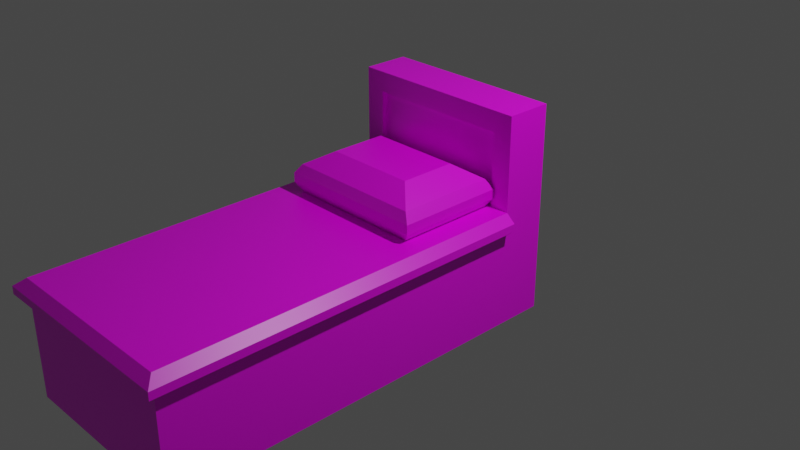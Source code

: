 # Source: multidecor_jungle_bed.blend  (saved by Blender 3.0.42; exported with 4.5.12 LTS)
import bpy
from mathutils import Matrix  # noqa: F401  (used for matrix-valued properties, if any)

bpy.ops.wm.read_factory_settings(use_empty=True)
scene = bpy.context.scene
scene.name = 'Scene'

# ---- collections
col_collection = bpy.data.collections.new('Collection'); scene.collection.children.link(col_collection)

# ---- images (referenced by path relative to the original .blend; pixels are not part of the script)
import os
ASSET_DIR = os.environ.get("B2B_ASSET_DIR", "")  # directory of the original .blend (textures are referenced by path, not embedded)
HERE = os.path.dirname(os.path.abspath(__file__))  # packed textures are extracted next to this script under _unpacked/

def load_image(name, relpath, width, height, colorspace="sRGB"):
    """Load a texture the original file referenced (path relative to the .blend, or extracted next to this script)."""
    p = next((c for c in (os.path.join(HERE, relpath), os.path.join(ASSET_DIR, relpath)) if relpath and os.path.exists(c)), "")
    if p:
        img = bpy.data.images.load(p, check_existing=True)
        img.name = name
    else:  # same state as the original file: an image datablock whose file is absent (Cycles renders it pink)
        img = bpy.data.images.new(name, width, height)
        img.source = "FILE"
        img.filepath = "//" + (relpath or name)
    img.colorspace_settings.name = colorspace
    return img
img_multidecor_modern_jungle_bed_png = load_image('multidecor_modern_jungle_bed.png', 'multidecor_modern_jungle_bed.png', 1024, 1024, 'sRGB')

# ---- materials (node trees are filled in below, after node groups)
mat_material = bpy.data.materials.new('Material')
mat_material.alpha_threshold = 0.0
mat_material.use_transparent_shadow = False
mat_material.line_color = (0.0, 0.0, 0.0, 1.0)

# ---- material node trees
mat_material.use_nodes = True; mat_material.node_tree.nodes.clear()
_N = mat_material.node_tree.nodes; _L = mat_material.node_tree.links
n0 = _N.new('ShaderNodeOutputMaterial'); n0.name = 'Material Output'; n0.location = (300, 300)
n1 = _N.new('ShaderNodeBsdfPrincipled'); n1.name = 'Principled BSDF'; n1.location = (10, 300)
n1.distribution = 'GGX'
n1.subsurface_method = 'RANDOM_WALK_SKIN'
n1.inputs[2].default_value = 0.4
n1.inputs[3].default_value = 1.45
n1.inputs[27].default_value = (0.0, 0.0, 0.0, 1.0)
n1.inputs[28].default_value = 1.0
n2 = _N.new('ShaderNodeTexImage'); n2.name = 'Image Texture'; n2.location = (-280, 280)
n2.image = img_multidecor_modern_jungle_bed_png
n2.interpolation = 'Closest'
_L.new(n1.outputs[0], n0.inputs[0])
_L.new(n2.outputs[0], n1.inputs[0])
n0.is_active_output = True

# ---- world
world_world = bpy.data.worlds.new('World'); scene.world = world_world
world_world.use_nodes = True; world_world.node_tree.nodes.clear()
_N = world_world.node_tree.nodes; _L = world_world.node_tree.links
n0 = _N.new('ShaderNodeOutputWorld'); n0.name = 'World Output'; n0.location = (300, 300)
n1 = _N.new('ShaderNodeBackground'); n1.name = 'Background'; n1.location = (10, 300)
n1.inputs[0].default_value = (0.05088, 0.05088, 0.05088, 1.0)
_L.new(n1.outputs[0], n0.inputs[0])
n0.is_active_output = True
world_world.color = (0.05088, 0.05088, 0.05088)
world_world.use_sun_shadow = False
world_world.sun_shadow_jitter_overblur = 0.0

# ---- cameras
cam_camera = bpy.data.cameras.new('Camera')
cam_camera.clip_end = 100.0
cam_camera.ortho_scale = 7.314

# ---- lights
light_light = bpy.data.lights.new('Light', 'POINT')
light_light.transmission_factor = 0.0
light_light.energy = 1000.0
light_light.shadow_soft_size = 0.1
light_light.shadow_maximum_resolution = 0.006
light_light.use_absolute_resolution = True

# ---- meshes
me_cube = bpy.data.meshes.new('Cube')
me_cube.from_pydata([(0.7826, 0.5, 0.25), (1.0, 0.5, -1.0), (1.0, -3.5, -1.0), (-0.7826, 0.5, 0.25), (-1.0, 0.5, -1.0), (-1.0, -3.5, -1.0), (1.0, 1.0, -1.0), (-1.0, 1.0, -1.0), (1.0, 1.0, 0.0), (-1.0, 1.0, 0.0), (-0.7826, 0.5, 1.033), (0.7826, 0.5, 1.033), (-1.0, 1.0, 1.25), (1.0, 1.0, 1.25), (1.0, -3.5, 0.0), (-1.0, -3.5, 0.0), (1.0, -3.5, 0.25), (-1.0, -3.5, 0.25), (1.0, 0.5, 0.25), (-1.0, 0.5, 0.25), (1.1, 0.5, 0.08333), (1.1, 0.5, 0.1667), (1.1, -3.6, 0.1667), (1.1, -3.6, 0.08333), (-1.1, -3.6, 0.08333), (-1.1, -3.6, 0.1667), (-1.1, 0.5, 0.1667), (-1.1, 0.5, 0.08333), (0.75, -0.6247, 0.25), (-0.75, -0.6247, 0.25), (0.75, 0.4382, 0.25), (-0.75, 0.4382, 0.25), (0.4968, -0.395, 0.702), (-0.4968, -0.395, 0.702), (0.4968, 0.2085, 0.702), (-0.4968, 0.2085, 0.702), (0.8231, 0.49, 0.35), (0.8231, 0.49, 0.45), (0.8231, -0.6765, 0.45), (0.8231, -0.6765, 0.35), (-0.8231, -0.6765, 0.35), (-0.8231, -0.6765, 0.45), (-0.8231, 0.49, 0.45), (-0.8231, 0.49, 0.35), (0.75, -0.6247, 0.55), (-0.75, -0.6247, 0.55), (0.75, 0.4382, 0.55), (-0.75, 0.4382, 0.55), (-1.0, 0.5, 0.0), (1.0, 0.5, 0.0), (-1.0, 0.5, 1.25), (1.0, 0.5, 1.25), (-0.7826, 0.5565, 0.25), (0.7826, 0.5565, 0.25), (-0.7826, 0.5565, 1.033), (0.7826, 0.5565, 1.033)], [], [(49, 48, 15, 14), (2, 14, 15, 5), (5, 15, 48, 4), (4, 1, 2, 5), (1, 49, 14, 2), (4, 48, 9, 7), (7, 9, 8, 6), (1, 4, 7, 6), (9, 48, 50, 12), (49, 1, 6, 8), (50, 51, 13, 12), (10, 3, 52, 54), (49, 8, 13, 51), (8, 9, 12, 13), (18, 19, 17, 16), (22, 21, 18, 16), (26, 25, 17, 19), (25, 22, 16, 17), (21, 26, 19, 18), (49, 48, 27, 20), (20, 27, 26, 21), (15, 14, 23, 24), (24, 23, 22, 25), (48, 15, 24, 27), (27, 24, 25, 26), (14, 49, 20, 23), (23, 20, 21, 22), (30, 28, 29, 31), (34, 35, 33, 32), (38, 37, 46, 44), (42, 41, 45, 47), (41, 38, 44, 45), (37, 42, 47, 46), (30, 31, 43, 36), (36, 43, 42, 37), (29, 28, 39, 40), (40, 39, 38, 41), (31, 29, 40, 43), (43, 40, 41, 42), (28, 30, 36, 39), (39, 36, 37, 38), (32, 33, 45, 44), (34, 32, 44, 46), (33, 35, 47, 45), (35, 34, 46, 47), (0, 3, 48, 49), (10, 11, 51, 50), (3, 10, 50, 48), (11, 0, 49, 51), (52, 53, 55, 54), (3, 0, 53, 52), (0, 11, 55, 53), (11, 10, 54, 55)])
_uv = me_cube.uv_layers.new(name='UVMap')
_uv.uv.foreach_set('vector', [0.0003025, 0.7099, 0.0003025, 0.4736, 0.473, 0.4736, 0.473, 0.7099, 0.1185, 0.8554, 0.0003025, 0.8554, 0.0003025, 0.6191, 0.1185, 0.6191, 0.1185, 0.6191, 0.1185, 0.5009, 0.5911, 0.5009, 0.5911, 0.6191, 0.5911, 0.6191, 0.5911, 0.8554, 0.1185, 0.8554, 0.1185, 0.6191, 0.5911, 0.8554, 0.5911, 0.9736, 0.1185, 0.9736, 0.1185, 0.8554, 0.5911, 0.6191, 0.5911, 0.5009, 0.6502, 0.5009, 0.6502, 0.6191, 0.6502, 0.6191, 0.7684, 0.6191, 0.7684, 0.8554, 0.6502, 0.8554, 0.5911, 0.8554, 0.5911, 0.6191, 0.6502, 0.6191, 0.6502, 0.8554, 0.9173, 0.894, 0.9173, 0.953, 0.7696, 0.953, 0.7696, 0.894, 0.5911, 0.9736, 0.5911, 0.8554, 0.6502, 0.8554, 0.6502, 0.9736, 0.7105, 0.894, 0.7105, 0.6576, 0.7696, 0.6576, 0.7696, 0.894, 0.8681, 0.9355, 0.7756, 0.9355, 0.7756, 0.9289, 0.8681, 0.9289, 0.9173, 0.5986, 0.9173, 0.6576, 0.7696, 0.6576, 0.7696, 0.5986, 0.9173, 0.6576, 0.9173, 0.894, 0.7696, 0.894, 0.7696, 0.6576, 0.5015, 0.02865, 0.7378, 0.02865, 0.7378, 0.5013, 0.5015, 0.5013, 0.8593, 0.4999, 0.8593, 0.01541, 0.8747, 0.01541, 0.8747, 0.4881, 0.8181, 0.4999, 0.8181, 0.01541, 0.8335, 0.02723, 0.8335, 0.4999, 0.9425, 0.2603, 0.9425, 0.0003025, 0.9579, 0.01212, 0.9579, 0.2484, 0.9782, 0.2603, 0.9782, 0.0003025, 0.988, 0.01212, 0.988, 0.2484, 0.9585, 0.2484, 0.9585, 0.01212, 0.9683, 0.0003025, 0.9683, 0.2603, 0.9683, 0.2603, 0.9683, 0.0003025, 0.9782, 0.0003025, 0.9782, 0.2603, 0.9173, 0.2484, 0.9173, 0.01212, 0.9326, 0.0003025, 0.9326, 0.2603, 0.9326, 0.2603, 0.9326, 0.0003025, 0.9425, 0.0003025, 0.9425, 0.2603, 0.7929, 0.4999, 0.7929, 0.02723, 0.8083, 0.01541, 0.8083, 0.4999, 0.8083, 0.4999, 0.8083, 0.01541, 0.8181, 0.01541, 0.8181, 0.4999, 0.8341, 0.4881, 0.8341, 0.01541, 0.8495, 0.01541, 0.8495, 0.4999, 0.8495, 0.4999, 0.8495, 0.01541, 0.8593, 0.01541, 0.8593, 0.4999, 0.6344, 0.4583, 0.5088, 0.4583, 0.5088, 0.2811, 0.6344, 0.2811, 0.7116, 0.3527, 0.829, 0.3527, 0.829, 0.424, 0.7116, 0.424, 0.6845, 0.3527, 0.6845, 0.4905, 0.6699, 0.4844, 0.6699, 0.3588, 0.9512, 0.2811, 0.9512, 0.4189, 0.9366, 0.4128, 0.9366, 0.2872, 0.8759, 0.2811, 0.8759, 0.4756, 0.8626, 0.467, 0.8626, 0.2897, 0.8295, 0.3269, 0.635, 0.3269, 0.6436, 0.3136, 0.8209, 0.3136, 0.8209, 0.3521, 0.6436, 0.3521, 0.635, 0.3388, 0.8295, 0.3388, 0.8295, 0.3388, 0.635, 0.3388, 0.635, 0.3269, 0.8295, 0.3269, 0.9011, 0.2897, 0.9011, 0.467, 0.8878, 0.4756, 0.8878, 0.2811, 0.8878, 0.2811, 0.8878, 0.4756, 0.8759, 0.4756, 0.8759, 0.2811, 0.9777, 0.2872, 0.9777, 0.4128, 0.963, 0.4189, 0.963, 0.2811, 0.963, 0.2811, 0.963, 0.4189, 0.9512, 0.4189, 0.9512, 0.2811, 0.711, 0.3588, 0.711, 0.4844, 0.6963, 0.4905, 0.6963, 0.3527, 0.6963, 0.3527, 0.6963, 0.4905, 0.6845, 0.4905, 0.6845, 0.3527, 0.8301, 0.437, 0.8301, 0.3196, 0.8626, 0.2897, 0.8626, 0.467, 0.635, 0.4572, 0.635, 0.3859, 0.6699, 0.3588, 0.6699, 0.4844, 0.9017, 0.3856, 0.9017, 0.3143, 0.9366, 0.2872, 0.9366, 0.4128, 0.6735, 0.2811, 0.7909, 0.2811, 0.8209, 0.3136, 0.6436, 0.3136, 0.9043, 0.7203, 0.9043, 0.5354, 0.9339, 0.5097, 0.9339, 0.746, 0.7946, 0.526, 0.7946, 0.7109, 0.769, 0.7366, 0.769, 0.5003, 0.8871, 0.526, 0.7946, 0.526, 0.769, 0.5003, 0.9167, 0.5003, 0.7946, 0.7109, 0.8871, 0.7109, 0.9167, 0.7366, 0.769, 0.7366, 0.3416, 0.432, 0.3416, 0.247, 0.4341, 0.247, 0.4341, 0.432, 0.769, 0.9289, 0.769, 0.7439, 0.7756, 0.7439, 0.7756, 0.9289, 0.7756, 0.7372, 0.8681, 0.7372, 0.8681, 0.7439, 0.7756, 0.7439, 0.8748, 0.7439, 0.8748, 0.9289, 0.8681, 0.9289, 0.8681, 0.7439])
me_cube.materials.append(mat_material)
me_cube.use_remesh_preserve_volume = False
me_cube.use_remesh_preserve_attributes = False
me_cube.use_mirror_vertex_groups = False
me_cube.update()

# ---- objects
ob_cube = bpy.data.objects.new('Cube', me_cube)
ob_light = bpy.data.objects.new('Light', light_light)
ob_camera = bpy.data.objects.new('Camera', cam_camera)

# ---- transforms, parenting, visibility, modifiers, constraints
ob_cube.location = (0.0, 0.0, 0.0)
ob_cube.lock_rotations_4d = False
ob_cube.empty_display_type = 'ARROWS'
ob_cube.lineart.crease_threshold = 0.0
ob_light.location = (4.076, 1.005, 5.904)
ob_light.rotation_euler = (0.6503, 0.05522, 1.866)
ob_light.lock_rotations_4d = False
ob_light.empty_display_type = 'ARROWS'
ob_light.color = (0.0, 0.0, 0.0, 0.0)
ob_light.lineart.crease_threshold = 0.0
ob_camera.location = (7.359, -6.926, 4.958)
ob_camera.rotation_euler = (1.109, 0.0, 0.8149)
ob_camera.lock_rotations_4d = False
ob_camera.empty_display_type = 'ARROWS'
ob_camera.color = (0.0, 0.0, 0.0, 0.0)
ob_camera.display_type = 'WIRE'
ob_camera.lineart.crease_threshold = 0.0

# ---- collection membership
col_collection.objects.link(ob_cube)
col_collection.objects.link(ob_light)
col_collection.objects.link(ob_camera)

# ---- scene / render settings (as saved in the file)
scene.camera = ob_camera
scene.frame_start = 1; scene.frame_end = 250; scene.frame_set(1)
scene.render.engine = 'BLENDER_EEVEE_NEXT'
scene.cycles.sampling_pattern = 'TABULATED_SOBOL'
scene.cycles.use_light_tree = False
scene.view_settings.view_transform = 'Filmic'
bpy.context.view_layer.update()
